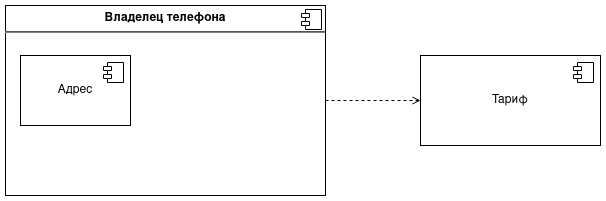

The diagram above was exported from draw.io. Its source (the exported page's mxGraphModel, read from the mxfile embedded in the PNG):
<mxGraphModel dx="1231" dy="579" grid="1" gridSize="10" guides="1" tooltips="1" connect="1" arrows="1" fold="1" page="1" pageScale="1" pageWidth="850" pageHeight="1100" math="0" shadow="0">
  <root>
    <mxCell id="0" />
    <mxCell id="1" parent="0" />
    <mxCell id="Gvj8Li7ccBjX8_yw2NMl-10" value="&lt;p style=&quot;margin:0px;margin-top:6px;text-align:center;&quot;&gt;&lt;b&gt;Владелец телефона&lt;/b&gt;&lt;br&gt;&lt;/p&gt;&lt;hr&gt;&lt;p style=&quot;margin:0px;margin-left:8px;&quot;&gt;&lt;br&gt;&lt;/p&gt;" style="align=left;overflow=fill;html=1;dropTarget=0;whiteSpace=wrap;" vertex="1" parent="1">
      <mxGeometry x="105" y="150" width="320" height="190" as="geometry" />
    </mxCell>
    <mxCell id="Gvj8Li7ccBjX8_yw2NMl-11" value="" style="shape=component;jettyWidth=8;jettyHeight=4;" vertex="1" parent="Gvj8Li7ccBjX8_yw2NMl-10">
      <mxGeometry x="1" width="20" height="20" relative="1" as="geometry">
        <mxPoint x="-24" y="4" as="offset" />
      </mxGeometry>
    </mxCell>
    <mxCell id="Gvj8Li7ccBjX8_yw2NMl-14" value="Адрес" style="html=1;dropTarget=0;whiteSpace=wrap;" vertex="1" parent="1">
      <mxGeometry x="120" y="200" width="110" height="70" as="geometry" />
    </mxCell>
    <mxCell id="Gvj8Li7ccBjX8_yw2NMl-15" value="" style="shape=module;jettyWidth=8;jettyHeight=4;" vertex="1" parent="Gvj8Li7ccBjX8_yw2NMl-14">
      <mxGeometry x="1" width="20" height="20" relative="1" as="geometry">
        <mxPoint x="-27" y="7" as="offset" />
      </mxGeometry>
    </mxCell>
    <mxCell id="Gvj8Li7ccBjX8_yw2NMl-16" value="Тариф" style="html=1;dropTarget=0;whiteSpace=wrap;" vertex="1" parent="1">
      <mxGeometry x="520" y="200" width="180" height="90" as="geometry" />
    </mxCell>
    <mxCell id="Gvj8Li7ccBjX8_yw2NMl-17" value="" style="shape=module;jettyWidth=8;jettyHeight=4;" vertex="1" parent="Gvj8Li7ccBjX8_yw2NMl-16">
      <mxGeometry x="1" width="20" height="20" relative="1" as="geometry">
        <mxPoint x="-27" y="7" as="offset" />
      </mxGeometry>
    </mxCell>
    <mxCell id="Gvj8Li7ccBjX8_yw2NMl-22" value="" style="html=1;verticalAlign=bottom;labelBackgroundColor=none;endArrow=open;endFill=0;dashed=1;rounded=0;exitX=1;exitY=0.5;exitDx=0;exitDy=0;entryX=0;entryY=0.5;entryDx=0;entryDy=0;" edge="1" parent="1" source="Gvj8Li7ccBjX8_yw2NMl-10" target="Gvj8Li7ccBjX8_yw2NMl-16">
      <mxGeometry width="160" relative="1" as="geometry">
        <mxPoint x="450" y="250" as="sourcePoint" />
        <mxPoint x="610" y="250" as="targetPoint" />
      </mxGeometry>
    </mxCell>
  </root>
</mxGraphModel>